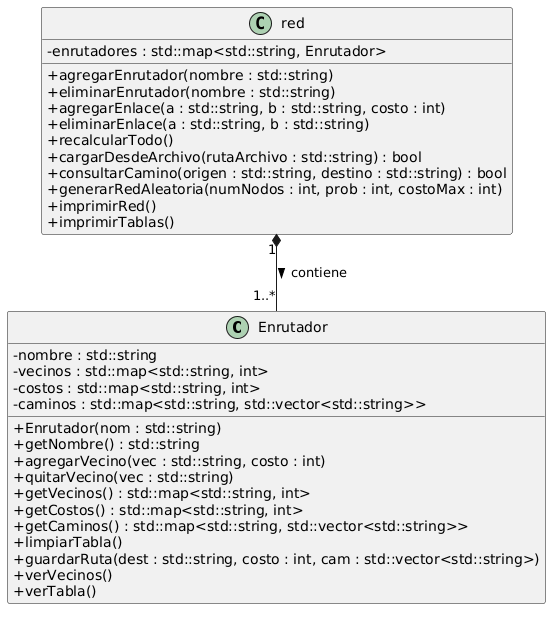

The diagram above was rendered by PlantUML. Its source (embedded in the PNG):
@startuml
skinparam classAttributeIconSize 0

class Enrutador {
  - nombre : std::string
  - vecinos : std::map<std::string, int>
  - costos : std::map<std::string, int>
  - caminos : std::map<std::string, std::vector<std::string>>
  + Enrutador(nom : std::string)
  + getNombre() : std::string
  + agregarVecino(vec : std::string, costo : int)
  + quitarVecino(vec : std::string)
  + getVecinos() : std::map<std::string, int>
  + getCostos() : std::map<std::string, int>
  + getCaminos() : std::map<std::string, std::vector<std::string>>
  + limpiarTabla()
  + guardarRuta(dest : std::string, costo : int, cam : std::vector<std::string>)
  + verVecinos()
  + verTabla()
}

class red {
  - enrutadores : std::map<std::string, Enrutador>
  + agregarEnrutador(nombre : std::string)
  + eliminarEnrutador(nombre : std::string)
  + agregarEnlace(a : std::string, b : std::string, costo : int)
  + eliminarEnlace(a : std::string, b : std::string)
  + recalcularTodo()
  + cargarDesdeArchivo(rutaArchivo : std::string) : bool
  + consultarCamino(origen : std::string, destino : std::string) : bool
  + generarRedAleatoria(numNodos : int, prob : int, costoMax : int)
  + imprimirRed()
  + imprimirTablas()
}

' Relación de composición: La red contiene de 1 a muchos enrutadores
red "1" *-- "1..*" Enrutador : contiene >
@enduml